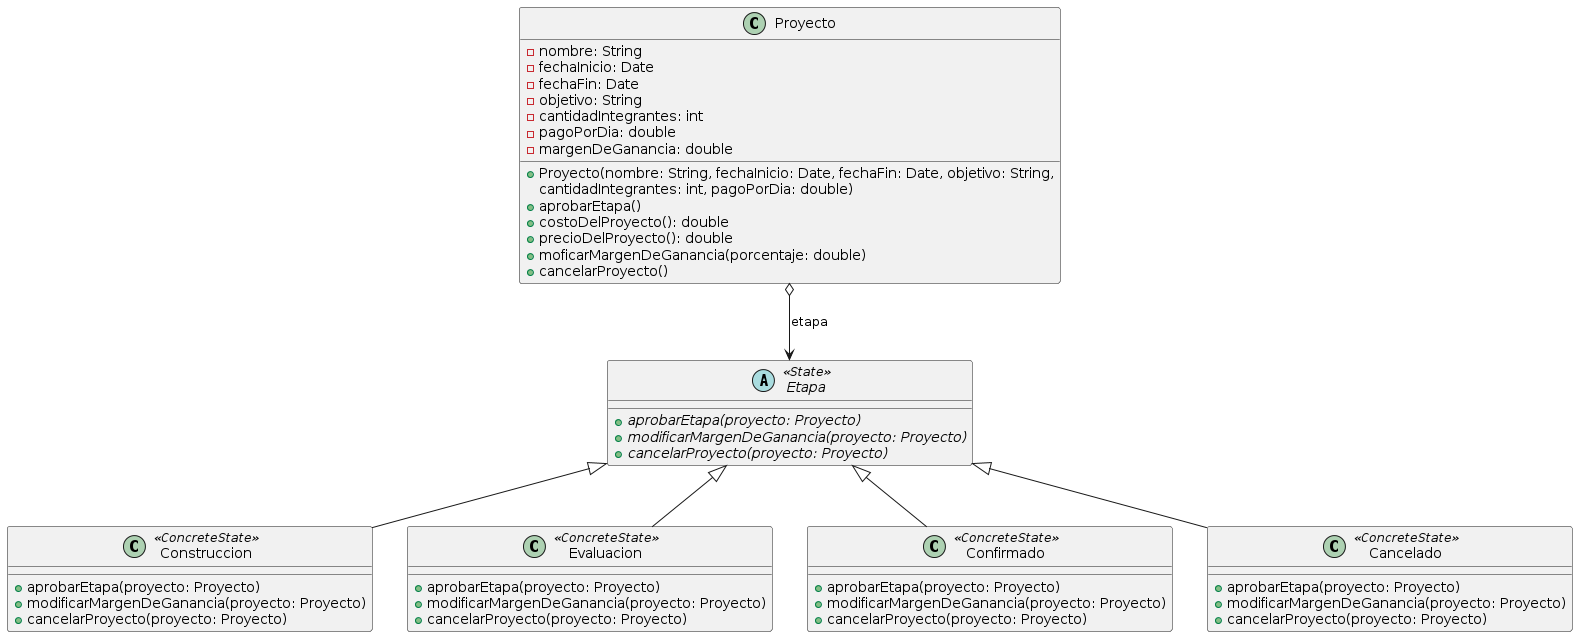

The diagram above was rendered by PlantUML. Its source (embedded in the PNG):
@startuml
class Proyecto {
 -nombre: String
 -fechaInicio: Date
 -fechaFin: Date
 -objetivo: String
 -cantidadIntegrantes: int
 -pagoPorDia: double
 -margenDeGanancia: double
 +Proyecto(nombre: String, fechaInicio: Date, fechaFin: Date, objetivo: String,
  cantidadIntegrantes: int, pagoPorDia: double)
 +aprobarEtapa()
 +costoDelProyecto(): double
 +precioDelProyecto(): double
 +moficarMargenDeGanancia(porcentaje: double)
 +cancelarProyecto()
}

abstract class Etapa <<State>>{
 +{abstract}aprobarEtapa(proyecto: Proyecto)
 +{abstract}modificarMargenDeGanancia(proyecto: Proyecto)
 +{abstract}cancelarProyecto(proyecto: Proyecto)
}

class Construccion <<ConcreteState>>{
 +aprobarEtapa(proyecto: Proyecto)
 +modificarMargenDeGanancia(proyecto: Proyecto)
 +cancelarProyecto(proyecto: Proyecto)
}

class Evaluacion <<ConcreteState>>{
 +aprobarEtapa(proyecto: Proyecto)
 +modificarMargenDeGanancia(proyecto: Proyecto)
 +cancelarProyecto(proyecto: Proyecto)
}

class Confirmado <<ConcreteState>>{
 +aprobarEtapa(proyecto: Proyecto)
 +modificarMargenDeGanancia(proyecto: Proyecto)
 +cancelarProyecto(proyecto: Proyecto)
}

class Cancelado <<ConcreteState>>{
 +aprobarEtapa(proyecto: Proyecto)
 +modificarMargenDeGanancia(proyecto: Proyecto)
 +cancelarProyecto(proyecto: Proyecto)
}


Etapa <|-- Construccion 
Etapa <|-- Evaluacion 
Etapa <|-- Confirmado 
Etapa <|-- Cancelado 

Proyecto o--> Etapa: etapa
@enduml